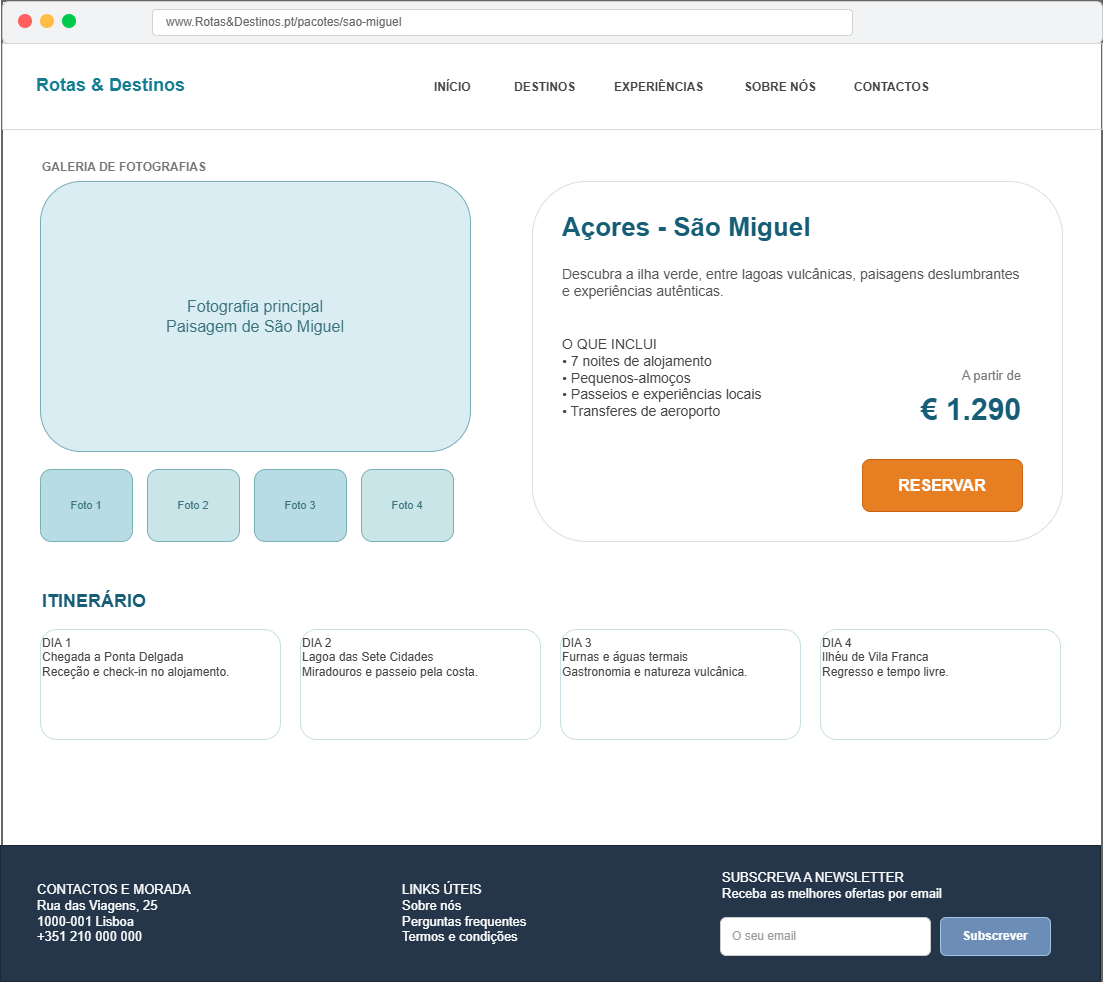

The diagram above was exported from draw.io. Its source (the exported page's mxGraphModel, read from the mxfile embedded in the PNG):
<mxGraphModel dx="2524" dy="1630" grid="1" gridSize="10" guides="1" tooltips="1" connect="1" arrows="1" fold="1" page="1" pageScale="1" pageWidth="827" pageHeight="1169" math="0" shadow="0">
  <root>
    <mxCell id="0" />
    <mxCell id="1" parent="0" />
    <mxCell id="wH70lkFHKZAYkZP6QdS0-1" parent="1" style="rounded=1;whiteSpace=wrap;html=1;fillColor=#ffffff;strokeColor=#666666;strokeWidth=2;container=1;rotatable=1;portConstraintRotation=0;roundedPerimeter=0;arcSize=0;" value="" vertex="1">
      <mxGeometry height="980" width="1100" x="410" y="250" as="geometry" />
    </mxCell>
    <mxCell id="wH70lkFHKZAYkZP6QdS0-2" parent="wH70lkFHKZAYkZP6QdS0-1" style="rounded=1;whiteSpace=wrap;html=1;fillColor=#f1f3f4;strokeColor=#cccccc;container=1;" value="" vertex="1">
      <mxGeometry height="42" width="1100" as="geometry" />
    </mxCell>
    <mxCell id="wH70lkFHKZAYkZP6QdS0-3" parent="wH70lkFHKZAYkZP6QdS0-2" style="ellipse;html=1;fillColor=#ff605c;strokeColor=none;" value="" vertex="1">
      <mxGeometry height="14" width="14" x="16" y="13" as="geometry" />
    </mxCell>
    <mxCell id="wH70lkFHKZAYkZP6QdS0-4" parent="wH70lkFHKZAYkZP6QdS0-2" style="ellipse;html=1;fillColor=#ffbd44;strokeColor=none;" value="" vertex="1">
      <mxGeometry height="14" width="14" x="38" y="13" as="geometry" />
    </mxCell>
    <mxCell id="wH70lkFHKZAYkZP6QdS0-5" parent="wH70lkFHKZAYkZP6QdS0-2" style="ellipse;html=1;fillColor=#00ca4e;strokeColor=none;" value="" vertex="1">
      <mxGeometry height="14" width="14" x="60" y="13" as="geometry" />
    </mxCell>
    <mxCell id="wH70lkFHKZAYkZP6QdS0-6" parent="wH70lkFHKZAYkZP6QdS0-2" style="rounded=1;whiteSpace=wrap;html=1;fillColor=#ffffff;strokeColor=#d0d0d0;fontColor=#666666;align=left;spacingLeft=12;" value="www.Rotas&amp;amp;Destinos.pt/pacotes/sao-miguel" vertex="1">
      <mxGeometry height="26" width="700" x="150" y="8" as="geometry" />
    </mxCell>
    <mxCell id="wH70lkFHKZAYkZP6QdS0-7" parent="wH70lkFHKZAYkZP6QdS0-1" style="swimlane;horizontal=0;startSize=0;fillColor=#ffffff;strokeColor=#d9d9d9;container=1;" value="" vertex="1">
      <mxGeometry height="86" width="1100" y="42" as="geometry" />
    </mxCell>
    <mxCell id="wH70lkFHKZAYkZP6QdS0-8" parent="wH70lkFHKZAYkZP6QdS0-7" style="text;html=1;fontStyle=1;fontSize=18;fontColor=#147d92;align=left;verticalAlign=middle;" value="Rotas &amp;amp; Destinos" vertex="1">
      <mxGeometry height="48" width="150" x="32" y="18" as="geometry" />
    </mxCell>
    <mxCell id="wH70lkFHKZAYkZP6QdS0-9" parent="wH70lkFHKZAYkZP6QdS0-7" style="text;html=1;fontStyle=1;fontSize=12;fontColor=#444444;" value="INÍCIO" vertex="1">
      <mxGeometry height="28" width="70" x="430" y="30" as="geometry" />
    </mxCell>
    <mxCell id="wH70lkFHKZAYkZP6QdS0-10" parent="wH70lkFHKZAYkZP6QdS0-7" style="text;html=1;fontStyle=1;fontSize=12;fontColor=#444444;" value="DESTINOS" vertex="1">
      <mxGeometry height="28" width="90" x="510" y="30" as="geometry" />
    </mxCell>
    <mxCell id="wH70lkFHKZAYkZP6QdS0-11" parent="wH70lkFHKZAYkZP6QdS0-7" style="text;html=1;fontStyle=1;fontSize=12;fontColor=#444444;" value="EXPERIÊNCIAS" vertex="1">
      <mxGeometry height="28" width="115" x="610" y="30" as="geometry" />
    </mxCell>
    <mxCell id="wH70lkFHKZAYkZP6QdS0-12" parent="wH70lkFHKZAYkZP6QdS0-7" style="text;html=1;fontStyle=1;fontSize=12;fontColor=#444444;" value="SOBRE NÓS" vertex="1">
      <mxGeometry height="28" width="95" x="740" y="30" as="geometry" />
    </mxCell>
    <mxCell id="wH70lkFHKZAYkZP6QdS0-13" parent="wH70lkFHKZAYkZP6QdS0-7" style="text;html=1;fontStyle=1;fontSize=12;fontColor=#444444;" value="CONTACTOS" vertex="1">
      <mxGeometry height="28" width="95" x="850" y="30" as="geometry" />
    </mxCell>
    <mxCell id="wH70lkFHKZAYkZP6QdS0-14" parent="wH70lkFHKZAYkZP6QdS0-1" style="swimlane;horizontal=0;startSize=0;fillColor=#fafafa;strokeColor=none;container=1;" value="" vertex="1">
      <mxGeometry height="720" width="1100" y="128" as="geometry" />
    </mxCell>
    <mxCell id="wH70lkFHKZAYkZP6QdS0-15" parent="wH70lkFHKZAYkZP6QdS0-14" style="text;html=1;fontStyle=1;fontSize=12;fontColor=#777777;align=left;" value="GALERIA DE FOTOGRAFIAS" vertex="1">
      <mxGeometry height="24" width="430" x="38" y="24" as="geometry" />
    </mxCell>
    <mxCell id="wH70lkFHKZAYkZP6QdS0-16" parent="wH70lkFHKZAYkZP6QdS0-14" style="rounded=1;whiteSpace=wrap;html=1;fillColor=#d9edf2;strokeColor=#79aeb8;fontColor=#39727c;fontSize=16;" value="Fotografia principal&#10;Paisagem de São Miguel" vertex="1">
      <mxGeometry height="270" width="430" x="38" y="52" as="geometry" />
    </mxCell>
    <mxCell id="wH70lkFHKZAYkZP6QdS0-17" parent="wH70lkFHKZAYkZP6QdS0-14" style="rounded=1;whiteSpace=wrap;html=1;fillColor=#b8dce3;strokeColor=#79aeb8;fontColor=#39727c;fontSize=11;" value="Foto 1" vertex="1">
      <mxGeometry height="72" width="92" x="38" y="340" as="geometry" />
    </mxCell>
    <mxCell id="wH70lkFHKZAYkZP6QdS0-18" parent="wH70lkFHKZAYkZP6QdS0-14" style="rounded=1;whiteSpace=wrap;html=1;fillColor=#c9e5e8;strokeColor=#79aeb8;fontColor=#39727c;fontSize=11;" value="Foto 2" vertex="1">
      <mxGeometry height="72" width="92" x="145" y="340" as="geometry" />
    </mxCell>
    <mxCell id="wH70lkFHKZAYkZP6QdS0-19" parent="wH70lkFHKZAYkZP6QdS0-14" style="rounded=1;whiteSpace=wrap;html=1;fillColor=#b8dce3;strokeColor=#79aeb8;fontColor=#39727c;fontSize=11;" value="Foto 3" vertex="1">
      <mxGeometry height="72" width="92" x="252" y="340" as="geometry" />
    </mxCell>
    <mxCell id="wH70lkFHKZAYkZP6QdS0-20" parent="wH70lkFHKZAYkZP6QdS0-14" style="rounded=1;whiteSpace=wrap;html=1;fillColor=#c9e5e8;strokeColor=#79aeb8;fontColor=#39727c;fontSize=11;" value="Foto 4" vertex="1">
      <mxGeometry height="72" width="92" x="359" y="340" as="geometry" />
    </mxCell>
    <mxCell id="wH70lkFHKZAYkZP6QdS0-21" parent="wH70lkFHKZAYkZP6QdS0-14" style="rounded=1;whiteSpace=wrap;html=1;fillColor=#ffffff;strokeColor=#dddddd;container=1;" value="" vertex="1">
      <mxGeometry height="360" width="530" x="530" y="52" as="geometry" />
    </mxCell>
    <mxCell id="wH70lkFHKZAYkZP6QdS0-22" parent="wH70lkFHKZAYkZP6QdS0-21" style="text;html=1;fontStyle=1;fontSize=26;fontColor=#155e75;align=left;" value="Açores - São Miguel" vertex="1">
      <mxGeometry height="42" width="470" x="28" y="24" as="geometry" />
    </mxCell>
    <mxCell id="wH70lkFHKZAYkZP6QdS0-23" parent="wH70lkFHKZAYkZP6QdS0-21" style="text;html=1;whiteSpace=wrap;fontSize=14;fontColor=#555555;align=left;verticalAlign=top;" value="Descubra a ilha verde, entre lagoas vulcânicas, paisagens deslumbrantes e experiências autênticas." vertex="1">
      <mxGeometry height="54" width="470" x="28" y="78" as="geometry" />
    </mxCell>
    <mxCell id="wH70lkFHKZAYkZP6QdS0-24" parent="wH70lkFHKZAYkZP6QdS0-21" style="text;html=1;whiteSpace=wrap;fontSize=14;fontColor=#444444;align=left;verticalAlign=top;" value="O QUE INCLUI&#10;• 7 noites de alojamento&#10;• Pequenos-almoços&#10;• Passeios e experiências locais&#10;• Transferes de aeroporto" vertex="1">
      <mxGeometry height="128" width="300" x="28" y="148" as="geometry" />
    </mxCell>
    <mxCell id="wH70lkFHKZAYkZP6QdS0-25" parent="wH70lkFHKZAYkZP6QdS0-21" style="text;html=1;fontSize=13;fontColor=#777777;align=right;" value="A partir de" vertex="1">
      <mxGeometry height="24" width="140" x="350" y="180" as="geometry" />
    </mxCell>
    <mxCell id="wH70lkFHKZAYkZP6QdS0-26" parent="wH70lkFHKZAYkZP6QdS0-21" style="text;html=1;fontStyle=1;fontSize=30;fontColor=#155e75;align=right;" value="€ 1.290" vertex="1">
      <mxGeometry height="46" width="160" x="330" y="204" as="geometry" />
    </mxCell>
    <mxCell id="wH70lkFHKZAYkZP6QdS0-27" parent="wH70lkFHKZAYkZP6QdS0-21" style="rounded=1;whiteSpace=wrap;html=1;fillColor=#e67e22;strokeColor=#c76512;fontColor=#ffffff;fontStyle=1;fontSize=16;" value="RESERVAR" vertex="1">
      <mxGeometry height="52" width="160" x="330" y="278" as="geometry" />
    </mxCell>
    <mxCell id="wH70lkFHKZAYkZP6QdS0-28" parent="wH70lkFHKZAYkZP6QdS0-14" style="text;html=1;fontStyle=1;fontSize=18;fontColor=#155e75;align=left;" value="ITINERÁRIO" vertex="1">
      <mxGeometry height="32" width="1020" x="38" y="455" as="geometry" />
    </mxCell>
    <mxCell id="wH70lkFHKZAYkZP6QdS0-29" parent="wH70lkFHKZAYkZP6QdS0-14" style="rounded=1;whiteSpace=wrap;html=1;fillColor=#ffffff;strokeColor=#c9dfe3;fontColor=#444444;align=left;verticalAlign=top;" value="DIA 1&#10;Chegada a Ponta Delgada&#10;Receção e check-in no alojamento." vertex="1">
      <mxGeometry height="110" width="240" x="38" y="500" as="geometry" />
    </mxCell>
    <mxCell id="wH70lkFHKZAYkZP6QdS0-30" parent="wH70lkFHKZAYkZP6QdS0-14" style="rounded=1;whiteSpace=wrap;html=1;fillColor=#ffffff;strokeColor=#c9dfe3;fontColor=#444444;align=left;verticalAlign=top;" value="DIA 2&#10;Lagoa das Sete Cidades&#10;Miradouros e passeio pela costa." vertex="1">
      <mxGeometry height="110" width="240" x="298" y="500" as="geometry" />
    </mxCell>
    <mxCell id="wH70lkFHKZAYkZP6QdS0-31" parent="wH70lkFHKZAYkZP6QdS0-14" style="rounded=1;whiteSpace=wrap;html=1;fillColor=#ffffff;strokeColor=#c9dfe3;fontColor=#444444;align=left;verticalAlign=top;" value="DIA 3&#10;Furnas e águas termais&#10;Gastronomia e natureza vulcânica." vertex="1">
      <mxGeometry height="110" width="240" x="558" y="500" as="geometry" />
    </mxCell>
    <mxCell id="wH70lkFHKZAYkZP6QdS0-32" parent="wH70lkFHKZAYkZP6QdS0-14" style="rounded=1;whiteSpace=wrap;html=1;fillColor=#ffffff;strokeColor=#c9dfe3;fontColor=#444444;align=left;verticalAlign=top;" value="DIA 4&#10;Ilhéu de Vila Franca&#10;Regresso e tempo livre." vertex="1">
      <mxGeometry height="110" width="240" x="818" y="500" as="geometry" />
    </mxCell>
    <mxCell id="wH70lkFHKZAYkZP6QdS0-33" parent="wH70lkFHKZAYkZP6QdS0-1" style="rounded=0;whiteSpace=wrap;html=1;fillColor=#25364a;strokeColor=#1b2735;container=1;pointerEvents=0;" value="" vertex="1">
      <mxGeometry height="136" width="1100" x="-2" y="844" as="geometry" />
    </mxCell>
    <mxCell id="wH70lkFHKZAYkZP6QdS0-34" parent="wH70lkFHKZAYkZP6QdS0-33" style="text;whiteSpace=wrap;html=1;align=left;verticalAlign=middle;fontColor=#ffffff;fontSize=13;" value="CONTACTOS E MORADA&lt;br&gt;Rua das Viagens, 25&lt;br&gt;1000-001 Lisboa&lt;br&gt;+351 210 000 000" vertex="1">
      <mxGeometry height="100" width="300" x="35" y="18" as="geometry" />
    </mxCell>
    <mxCell id="wH70lkFHKZAYkZP6QdS0-35" parent="wH70lkFHKZAYkZP6QdS0-33" style="text;whiteSpace=wrap;html=1;align=left;verticalAlign=middle;fontColor=#ffffff;fontSize=13;" value="LINKS ÚTEIS&lt;br&gt;Sobre nós&lt;br&gt;Perguntas frequentes&lt;br&gt;Termos e condições" vertex="1">
      <mxGeometry height="100" width="250" x="400" y="18" as="geometry" />
    </mxCell>
    <mxCell id="wH70lkFHKZAYkZP6QdS0-36" parent="wH70lkFHKZAYkZP6QdS0-33" style="text;whiteSpace=wrap;html=1;align=left;fontColor=#ffffff;fontSize=13;" value="SUBSCREVA A NEWSLETTER&lt;br&gt;Receba as melhores ofertas por email" vertex="1">
      <mxGeometry height="42" width="330" x="720" y="18" as="geometry" />
    </mxCell>
    <mxCell id="wH70lkFHKZAYkZP6QdS0-37" parent="wH70lkFHKZAYkZP6QdS0-33" style="rounded=1;whiteSpace=wrap;html=1;align=left;spacingLeft=10;fillColor=#ffffff;strokeColor=#cccccc;fontColor=#999999;" value="O seu email" vertex="1">
      <mxGeometry height="38" width="210" x="720" y="72" as="geometry" />
    </mxCell>
    <mxCell id="wH70lkFHKZAYkZP6QdS0-38" parent="wH70lkFHKZAYkZP6QdS0-33" style="rounded=1;whiteSpace=wrap;html=1;fillColor=#6c8eb6;strokeColor=#9fc5df;fontColor=#ffffff;fontStyle=1;" value="Subscrever" vertex="1">
      <mxGeometry height="38" width="110" x="940" y="72" as="geometry" />
    </mxCell>
  </root>
</mxGraphModel>